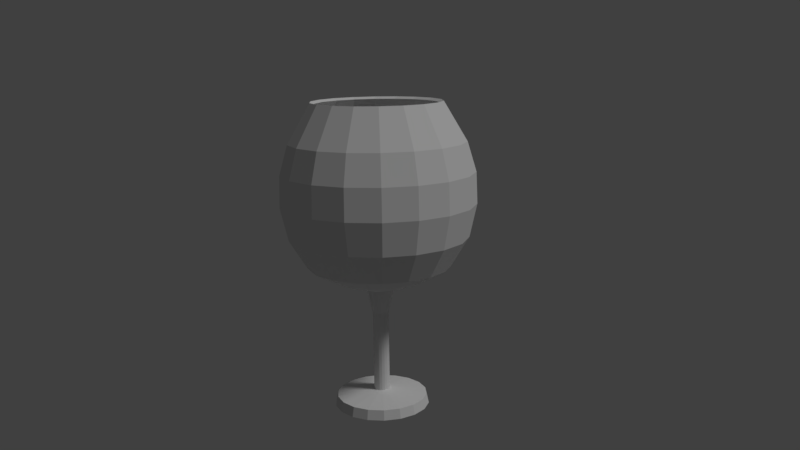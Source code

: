 # Source: 004_021.blend  (saved by Blender 2.79.0; exported with 4.5.12 LTS)
import bpy
from mathutils import Matrix  # noqa: F401  (used for matrix-valued properties, if any)

bpy.ops.wm.read_factory_settings(use_empty=True)
scene = bpy.context.scene
scene.name = 'Scene'

# ---- collections
col_collection_1 = bpy.data.collections.new('Collection 1'); scene.collection.children.link(col_collection_1)

# ---- materials (node trees are filled in below, after node groups)
mat_material = bpy.data.materials.new('Material')
mat_material.alpha_threshold = 0.0
mat_material.use_transparent_shadow = False
mat_material.roughness = 0.5
mat_material.line_color = (0.0, 0.0, 0.0, 1.0)

# ---- material node trees

# ---- world
world_world = bpy.data.worlds.new('World'); scene.world = world_world
world_world.color = (0.05088, 0.05088, 0.05088)
world_world.use_sun_shadow = False
world_world.sun_shadow_jitter_overblur = 0.0
world_world.cycles.sampling_method = 'MANUAL'

# ---- cameras
cam_camera = bpy.data.cameras.new('Camera')
cam_camera.clip_end = 100.0
cam_camera.lens = 35.0
cam_camera.sensor_width = 32.0
cam_camera.sensor_height = 18.0
cam_camera.ortho_scale = 7.314
cam_camera.dof.focus_distance = 0.0
cam_camera.dof.aperture_fstop = 128.0

# ---- lights
light_lamp = bpy.data.lights.new('Lamp', 'SUN')
light_lamp.transmission_factor = 0.0
light_lamp.cutoff_distance = 30.0
light_lamp.angle = 0.1993
light_lamp.energy = 1.0
light_lamp.shadow_buffer_clip_start = 1.001
light_lamp.shadow_soft_size = 0.1
light_lamp.shadow_cascade_max_distance = 1000.0

# ---- meshes
me_cube = bpy.data.meshes.new('Cube')
me_cube.from_pydata([(-2.884, 2.564e-06, 6.126), (-3.894, 2.445e-06, 4.4), (-4.273, 2.326e-06, 3.094), (-4.315, 2.207e-06, 1.705), (-3.979, 2.087e-06, 0.2316), (-3.179, 1.968e-06, -1.08), (-1.916, 1.849e-06, -1.747), (-0.6105, 1.73e-06, -2.168), (-0.3579, 1.611e-06, -3.263), (-0.3579, 1.372e-06, -6.909), (-2.042, 1.253e-06, -7.136), (-2.14, 1.134e-06, -7.572), (-2.705, 2.575e-06, 6.029), (-3.69, 2.862e-06, 4.273), (-4.018, 3.099e-06, 3.076), (-3.76, 3.576e-06, 0.3022), (-0.6002, 3.815e-06, -1.857), (-2.71, 0.9864, 6.126), (-3.66, 1.332, 4.4), (-4.016, 1.462, 3.094), (-4.055, 1.476, 1.705), (-3.739, 1.361, 0.2316), (-2.987, 1.087, -1.08), (-1.8, 0.6552, -1.747), (-0.5737, 0.2088, -2.168), (-0.3363, 0.1224, -3.263), (-0.3363, 0.1224, -6.909), (-1.919, 0.6984, -7.136), (-2.011, 0.732, -7.572), (-2.542, 0.9253, 6.029), (-3.468, 1.262, 4.273), (-3.775, 1.374, 3.076), (-3.825, 1.392, 1.756), (-3.534, 1.286, 0.3022), (-2.824, 1.028, -0.9618), (-1.719, 0.6256, -1.576), (-0.564, 0.2053, -1.857), (-2.209, 1.854, 6.126), (-2.983, 2.503, 4.4), (-3.274, 2.747, 3.094), (-3.306, 2.774, 1.705), (-3.048, 2.557, 0.2316), (-2.435, 2.043, -1.08), (-1.467, 1.231, -1.747), (-0.4676, 0.3924, -2.168), (-0.2741, 0.23, -3.263), (-0.2741, 0.23, -6.909), (-1.564, 1.313, -7.136), (-1.64, 1.376, -7.572), (-2.073, 1.739, 6.029), (-2.827, 2.372, 4.273), (-3.078, 2.583, 3.076), (-3.118, 2.616, 1.756), (-2.881, 2.417, 0.3022), (-2.302, 1.932, -0.9618), (-1.401, 1.176, -1.576), (-0.4598, 0.3858, -1.857), (-1.442, 2.498, 6.126), (-1.947, 3.373, 4.4), (-2.137, 3.701, 3.094), (-2.158, 3.737, 1.705), (-1.989, 3.446, 0.2316), (-1.589, 2.753, -1.08), (-0.9578, 1.659, -1.747), (-0.3052, 0.5287, -2.168), (-0.1789, 0.3099, -3.263), (-0.1789, 0.3099, -6.909), (-1.021, 1.768, -7.136), (-1.07, 1.854, -7.572), (-1.353, 2.343, 6.029), (-1.845, 3.196, 4.273), (-2.009, 3.479, 3.076), (-2.035, 3.525, 1.756), (-1.88, 3.256, 0.3022), (-1.503, 2.603, -0.9618), (-0.9146, 1.584, -1.576), (-0.3001, 0.5198, -1.857), (-0.5008, 2.84, 6.126), (-0.6763, 3.835, 4.4), (-0.742, 4.208, 3.094), (-0.7494, 4.25, 1.705), (-0.6909, 3.918, 0.2316), (-0.552, 3.13, -1.08), (-0.3326, 1.887, -1.747), (-0.106, 0.6012, -2.168), (-0.06214, 0.3524, -3.263), (-0.06214, 0.3524, -6.909), (-0.3546, 2.011, -7.136), (-0.3717, 2.108, -7.572), (-0.4698, 2.664, 6.029), (-0.6408, 3.634, 4.273), (-0.6977, 3.957, 3.076), (-0.7068, 4.009, 1.756), (-0.653, 3.703, 0.3022), (-0.5219, 2.96, -0.9618), (-0.3176, 1.801, -1.576), (-0.1042, 0.5911, -1.857), (0.5008, 2.84, 6.126), (0.6763, 3.835, 4.4), (0.7421, 4.208, 3.094), (0.7494, 4.25, 1.705), (0.6909, 3.918, 0.2316), (0.552, 3.13, -1.08), (0.3326, 1.887, -1.747), (0.106, 0.6012, -2.168), (0.06214, 0.3524, -3.263), (0.06214, 0.3524, -6.909), (0.3546, 2.011, -7.136), (0.3717, 2.108, -7.572), (0.4698, 2.664, 6.029), (0.6408, 3.634, 4.273), (0.6977, 3.957, 3.076), (0.7068, 4.009, 1.756), (0.653, 3.703, 0.3022), (0.5219, 2.96, -0.9618), (0.3176, 1.801, -1.576), (0.1042, 0.5911, -1.857), (1.442, 2.498, 6.126), (1.947, 3.373, 4.4), (2.137, 3.701, 3.094), (2.158, 3.737, 1.705), (1.989, 3.446, 0.2316), (1.589, 2.753, -1.08), (0.9578, 1.659, -1.747), (0.3052, 0.5287, -2.168), (0.1789, 0.3099, -3.263), (0.1789, 0.3099, -6.909), (1.021, 1.768, -7.136), (1.07, 1.854, -7.572), (1.353, 2.343, 6.029), (1.845, 3.196, 4.273), (2.009, 3.479, 3.076), (2.035, 3.525, 1.756), (1.88, 3.256, 0.3022), (1.503, 2.603, -0.9618), (0.9146, 1.584, -1.576), (0.3001, 0.5198, -1.857), (2.209, 1.854, 6.126), (2.983, 2.503, 4.4), (3.274, 2.747, 3.094), (3.306, 2.774, 1.705), (3.048, 2.557, 0.2316), (2.435, 2.043, -1.08), (1.467, 1.231, -1.747), (0.4676, 0.3924, -2.168), (0.2741, 0.23, -3.263), (0.2741, 0.23, -6.909), (1.564, 1.313, -7.136), (1.64, 1.376, -7.572), (2.073, 1.739, 6.029), (2.827, 2.372, 4.273), (3.078, 2.583, 3.076), (3.118, 2.616, 1.756), (2.881, 2.417, 0.3022), (2.302, 1.932, -0.9618), (1.401, 1.176, -1.576), (0.4598, 0.3858, -1.857), (2.71, 0.9864, 6.126), (3.66, 1.332, 4.4), (4.016, 1.462, 3.094), (4.055, 1.476, 1.705), (3.739, 1.361, 0.2316), (2.987, 1.087, -1.08), (1.8, 0.6552, -1.747), (0.5737, 0.2088, -2.168), (0.3363, 0.1224, -3.263), (0.3363, 0.1224, -6.909), (1.919, 0.6984, -7.136), (2.011, 0.732, -7.572), (2.542, 0.9253, 6.029), (3.468, 1.262, 4.273), (3.775, 1.374, 3.076), (3.825, 1.392, 1.756), (3.534, 1.286, 0.3022), (2.824, 1.028, -0.9618), (1.719, 0.6256, -1.576), (0.564, 0.2053, -1.857), (2.884, -3.04e-06, 6.126), (3.894, -2.742e-06, 4.4), (4.273, -2.623e-06, 3.094), (4.315, -2.265e-06, 1.705), (3.979, -2.146e-06, 0.2316), (3.179, -2.503e-06, -1.08), (1.916, -2.146e-06, -1.747), (0.6105, -1.803e-06, -2.168), (0.3579, -1.661e-06, -3.263), (0.3579, -1.431e-06, -6.909), (2.042, -1.49e-06, -7.136), (2.14, -1.729e-06, -7.572), (2.705, -2.623e-06, 6.029), (3.69, -2.98e-06, 4.273), (4.018, -3.934e-06, 3.076), (4.07, -3.219e-06, 1.756), (3.76, -3.695e-06, 0.3022), (3.005, -4.053e-06, -0.9618), (1.829, -4.053e-06, -1.576), (0.6002, -3.889e-06, -1.857), (2.71, -0.9864, 6.126), (3.66, -1.332, 4.4), (4.016, -1.462, 3.094), (4.055, -1.476, 1.705), (3.739, -1.361, 0.2316), (2.987, -1.087, -1.08), (1.8, -0.6552, -1.747), (0.5737, -0.2088, -2.168), (0.3363, -0.1224, -3.263), (0.3363, -0.1224, -6.909), (1.919, -0.6984, -7.136), (2.011, -0.732, -7.572), (2.542, -0.9253, 6.029), (3.468, -1.262, 4.273), (3.775, -1.374, 3.076), (3.825, -1.392, 1.756), (3.534, -1.286, 0.3022), (2.824, -1.028, -0.9618), (1.719, -0.6256, -1.576), (0.564, -0.2053, -1.857), (2.209, -1.854, 6.126), (2.983, -2.503, 4.4), (3.274, -2.747, 3.094), (3.306, -2.774, 1.705), (3.048, -2.557, 0.2316), (2.435, -2.043, -1.08), (1.467, -1.231, -1.747), (0.4676, -0.3924, -2.168), (0.2741, -0.23, -3.263), (0.2741, -0.23, -6.909), (1.564, -1.313, -7.136), (1.64, -1.376, -7.572), (-1.47e-06, -9.097e-08, -7.572), (2.073, -1.739, 6.029), (2.827, -2.372, 4.273), (3.078, -2.583, 3.076), (3.118, -2.616, 1.756), (2.881, -2.417, 0.3022), (2.302, -1.932, -0.9618), (1.401, -1.176, -1.576), (0.4598, -0.3858, -1.857), (1.442, -2.498, 6.126), (1.947, -3.373, 4.4), (2.137, -3.701, 3.094), (2.158, -3.737, 1.705), (1.989, -3.446, 0.2316), (1.589, -2.753, -1.08), (0.9578, -1.659, -1.747), (0.3052, -0.5287, -2.168), (0.1789, -0.3099, -3.263), (0.1789, -0.3099, -6.909), (1.021, -1.768, -7.136), (1.07, -1.854, -7.572), (1.353, -2.343, 6.029), (1.845, -3.196, 4.273), (2.009, -3.479, 3.076), (2.035, -3.525, 1.756), (1.88, -3.256, 0.3022), (1.503, -2.603, -0.9618), (0.9146, -1.584, -1.576), (0.3001, -0.5198, -1.857), (0.5008, -2.84, 6.126), (0.6763, -3.835, 4.4), (0.742, -4.208, 3.094), (0.7494, -4.25, 1.705), (0.6909, -3.918, 0.2316), (0.552, -3.13, -1.08), (0.3326, -1.887, -1.747), (0.106, -0.6012, -2.168), (0.06214, -0.3524, -3.263), (0.06214, -0.3524, -6.909), (0.3546, -2.011, -7.136), (0.3717, -2.108, -7.572), (0.4698, -2.664, 6.029), (0.6408, -3.634, 4.273), (0.6977, -3.957, 3.076), (0.7068, -4.009, 1.756), (0.653, -3.703, 0.3022), (0.5219, -2.96, -0.9618), (0.3176, -1.801, -1.576), (0.1042, -0.5911, -1.857), (-0.5008, -2.84, 6.126), (-0.6763, -3.835, 4.4), (-0.7421, -4.208, 3.094), (-0.7494, -4.25, 1.705), (-0.6909, -3.918, 0.2316), (-0.552, -3.13, -1.08), (-0.3326, -1.887, -1.747), (-0.106, -0.6012, -2.168), (-0.06214, -0.3524, -3.263), (-0.06214, -0.3524, -6.909), (-0.3546, -2.011, -7.136), (-0.3717, -2.108, -7.572), (-0.4698, -2.664, 6.029), (-0.6408, -3.634, 4.273), (-0.6977, -3.957, 3.076), (-0.7068, -4.009, 1.756), (-0.653, -3.703, 0.3022), (-0.5219, -2.96, -0.9618), (-0.3176, -1.801, -1.576), (-0.1042, -0.5911, -1.857), (-3.667e-06, 1.198e-06, -1.892), (-1.442, -2.498, 6.126), (-1.947, -3.373, 4.4), (-2.137, -3.701, 3.094), (-2.158, -3.737, 1.705), (-1.989, -3.446, 0.2316), (-1.589, -2.753, -1.08), (-0.9578, -1.659, -1.747), (-0.3052, -0.5287, -2.168), (-0.1789, -0.3099, -3.263), (-0.1789, -0.3099, -6.909), (-1.021, -1.768, -7.136), (-1.07, -1.854, -7.572), (-1.353, -2.343, 6.029), (-1.845, -3.196, 4.273), (-2.009, -3.479, 3.076), (-2.035, -3.525, 1.756), (-1.88, -3.256, 0.3022), (-1.503, -2.603, -0.9618), (-0.9146, -1.584, -1.576), (-0.3001, -0.5198, -1.857), (-2.209, -1.854, 6.126), (-2.983, -2.503, 4.4), (-3.274, -2.747, 3.094), (-3.306, -2.774, 1.705), (-3.048, -2.557, 0.2316), (-2.435, -2.043, -1.08), (-1.467, -1.231, -1.747), (-0.4676, -0.3924, -2.168), (-0.2741, -0.23, -3.263), (-0.2741, -0.23, -6.909), (-1.564, -1.313, -7.136), (-1.64, -1.376, -7.572), (-2.073, -1.739, 6.029), (-2.827, -2.372, 4.273), (-3.078, -2.583, 3.076), (-3.118, -2.616, 1.756), (-2.881, -2.417, 0.3022), (-2.302, -1.932, -0.9618), (-1.401, -1.176, -1.576), (-0.4598, -0.3858, -1.857), (-2.71, -0.9864, 6.126), (-3.66, -1.332, 4.4), (-4.016, -1.462, 3.094), (-4.055, -1.476, 1.705), (-3.739, -1.361, 0.2316), (-2.987, -1.087, -1.08), (-1.8, -0.6552, -1.747), (-0.5737, -0.2088, -2.168), (-0.3363, -0.1224, -3.263), (-0.3363, -0.1224, -6.909), (-1.919, -0.6984, -7.136), (-2.011, -0.732, -7.572), (-2.542, -0.9253, 6.029), (-3.468, -1.262, 4.273), (-3.775, -1.374, 3.076), (-3.825, -1.392, 1.756), (-3.534, -1.286, 0.3022), (-2.824, -1.028, -0.9618), (-1.719, -0.6256, -1.576), (-0.564, -0.2053, -1.857), (-4.07, 3.099e-06, 1.756), (-3.005, 4.351e-06, -0.9618), (-1.829, 4.232e-06, -1.576)], [], [(5, 6, 23, 22), (298, 16, 36), (13, 12, 29, 30), (6, 7, 24, 23), (14, 13, 30, 31), (7, 8, 25, 24), (0, 1, 18, 17), (359, 14, 31, 32), (8, 9, 26, 25), (1, 2, 19, 18), (15, 359, 32, 33), (9, 10, 27, 26), (2, 3, 20, 19), (360, 15, 33, 34), (10, 11, 28, 27), (3, 4, 21, 20), (361, 360, 34, 35), (11, 229, 28), (4, 5, 22, 21), (16, 361, 35, 36), (12, 0, 17, 29), (23, 24, 44, 43), (31, 30, 50, 51), (24, 25, 45, 44), (17, 18, 38, 37), (32, 31, 51, 52), (25, 26, 46, 45), (18, 19, 39, 38), (33, 32, 52, 53), (26, 27, 47, 46), (19, 20, 40, 39), (34, 33, 53, 54), (27, 28, 48, 47), (20, 21, 41, 40), (35, 34, 54, 55), (28, 229, 48), (21, 22, 42, 41), (36, 35, 55, 56), (29, 17, 37, 49), (22, 23, 43, 42), (298, 36, 56), (30, 29, 49, 50), (37, 38, 58, 57), (52, 51, 71, 72), (45, 46, 66, 65), (38, 39, 59, 58), (53, 52, 72, 73), (46, 47, 67, 66), (39, 40, 60, 59), (54, 53, 73, 74), (47, 48, 68, 67), (40, 41, 61, 60), (55, 54, 74, 75), (48, 229, 68), (41, 42, 62, 61), (56, 55, 75, 76), (49, 37, 57, 69), (42, 43, 63, 62), (298, 56, 76), (50, 49, 69, 70), (43, 44, 64, 63), (51, 50, 70, 71), (44, 45, 65, 64), (66, 67, 87, 86), (59, 60, 80, 79), (74, 73, 93, 94), (67, 68, 88, 87), (60, 61, 81, 80), (75, 74, 94, 95), (68, 229, 88), (61, 62, 82, 81), (76, 75, 95, 96), (69, 57, 77, 89), (62, 63, 83, 82), (298, 76, 96), (70, 69, 89, 90), (63, 64, 84, 83), (71, 70, 90, 91), (64, 65, 85, 84), (57, 58, 78, 77), (72, 71, 91, 92), (65, 66, 86, 85), (58, 59, 79, 78), (73, 72, 92, 93), (80, 81, 101, 100), (95, 94, 114, 115), (88, 229, 108), (81, 82, 102, 101), (96, 95, 115, 116), (89, 77, 97, 109), (82, 83, 103, 102), (298, 96, 116), (90, 89, 109, 110), (83, 84, 104, 103), (91, 90, 110, 111), (84, 85, 105, 104), (77, 78, 98, 97), (92, 91, 111, 112), (85, 86, 106, 105), (78, 79, 99, 98), (93, 92, 112, 113), (86, 87, 107, 106), (79, 80, 100, 99), (94, 93, 113, 114), (87, 88, 108, 107), (116, 115, 135, 136), (109, 97, 117, 129), (102, 103, 123, 122), (298, 116, 136), (110, 109, 129, 130), (103, 104, 124, 123), (111, 110, 130, 131), (104, 105, 125, 124), (97, 98, 118, 117), (112, 111, 131, 132), (105, 106, 126, 125), (98, 99, 119, 118), (113, 112, 132, 133), (106, 107, 127, 126), (99, 100, 120, 119), (114, 113, 133, 134), (107, 108, 128, 127), (100, 101, 121, 120), (115, 114, 134, 135), (108, 229, 128), (101, 102, 122, 121), (130, 129, 149, 150), (123, 124, 144, 143), (131, 130, 150, 151), (124, 125, 145, 144), (117, 118, 138, 137), (132, 131, 151, 152), (125, 126, 146, 145), (118, 119, 139, 138), (133, 132, 152, 153), (126, 127, 147, 146), (119, 120, 140, 139), (134, 133, 153, 154), (127, 128, 148, 147), (120, 121, 141, 140), (135, 134, 154, 155), (128, 229, 148), (121, 122, 142, 141), (136, 135, 155, 156), (129, 117, 137, 149), (122, 123, 143, 142), (298, 136, 156), (144, 145, 165, 164), (137, 138, 158, 157), (152, 151, 171, 172), (145, 146, 166, 165), (138, 139, 159, 158), (153, 152, 172, 173), (146, 147, 167, 166), (139, 140, 160, 159), (154, 153, 173, 174), (147, 148, 168, 167), (140, 141, 161, 160), (155, 154, 174, 175), (148, 229, 168), (141, 142, 162, 161), (156, 155, 175, 176), (149, 137, 157, 169), (142, 143, 163, 162), (298, 156, 176), (150, 149, 169, 170), (143, 144, 164, 163), (151, 150, 170, 171), (158, 159, 179, 178), (173, 172, 192, 193), (166, 167, 187, 186), (159, 160, 180, 179), (174, 173, 193, 194), (167, 168, 188, 187), (160, 161, 181, 180), (175, 174, 194, 195), (168, 229, 188), (161, 162, 182, 181), (176, 175, 195, 196), (169, 157, 177, 189), (162, 163, 183, 182), (298, 176, 196), (170, 169, 189, 190), (163, 164, 184, 183), (171, 170, 190, 191), (164, 165, 185, 184), (157, 158, 178, 177), (172, 171, 191, 192), (165, 166, 186, 185), (187, 188, 208, 207), (180, 181, 201, 200), (195, 194, 214, 215), (188, 229, 208), (181, 182, 202, 201), (196, 195, 215, 216), (189, 177, 197, 209), (182, 183, 203, 202), (298, 196, 216), (190, 189, 209, 210), (183, 184, 204, 203), (191, 190, 210, 211), (184, 185, 205, 204), (177, 178, 198, 197), (192, 191, 211, 212), (185, 186, 206, 205), (178, 179, 199, 198), (193, 192, 212, 213), (186, 187, 207, 206), (179, 180, 200, 199), (194, 193, 213, 214), (201, 202, 222, 221), (216, 215, 236, 237), (209, 197, 217, 230), (202, 203, 223, 222), (298, 216, 237), (210, 209, 230, 231), (203, 204, 224, 223), (211, 210, 231, 232), (204, 205, 225, 224), (197, 198, 218, 217), (212, 211, 232, 233), (205, 206, 226, 225), (198, 199, 219, 218), (213, 212, 233, 234), (206, 207, 227, 226), (199, 200, 220, 219), (214, 213, 234, 235), (207, 208, 228, 227), (200, 201, 221, 220), (215, 214, 235, 236), (208, 229, 228), (298, 237, 257), (231, 230, 250, 251), (223, 224, 245, 244), (232, 231, 251, 252), (224, 225, 246, 245), (217, 218, 239, 238), (233, 232, 252, 253), (225, 226, 247, 246), (218, 219, 240, 239), (234, 233, 253, 254), (226, 227, 248, 247), (219, 220, 241, 240), (235, 234, 254, 255), (227, 228, 249, 248), (220, 221, 242, 241), (236, 235, 255, 256), (228, 229, 249), (221, 222, 243, 242), (237, 236, 256, 257), (230, 217, 238, 250), (222, 223, 244, 243), (252, 251, 271, 272), (245, 246, 266, 265), (238, 239, 259, 258), (253, 252, 272, 273), (246, 247, 267, 266), (239, 240, 260, 259), (254, 253, 273, 274), (247, 248, 268, 267), (240, 241, 261, 260), (255, 254, 274, 275), (248, 249, 269, 268), (241, 242, 262, 261), (256, 255, 275, 276), (249, 229, 269), (242, 243, 263, 262), (257, 256, 276, 277), (250, 238, 258, 270), (243, 244, 264, 263), (298, 257, 277), (251, 250, 270, 271), (244, 245, 265, 264), (266, 267, 287, 286), (259, 260, 280, 279), (274, 273, 293, 294), (267, 268, 288, 287), (260, 261, 281, 280), (275, 274, 294, 295), (268, 269, 289, 288), (261, 262, 282, 281), (276, 275, 295, 296), (269, 229, 289), (262, 263, 283, 282), (277, 276, 296, 297), (270, 258, 278, 290), (263, 264, 284, 283), (298, 277, 297), (271, 270, 290, 291), (264, 265, 285, 284), (272, 271, 291, 292), (265, 266, 286, 285), (258, 259, 279, 278), (273, 272, 292, 293), (280, 281, 302, 301), (295, 294, 315, 316), (288, 289, 310, 309), (281, 282, 303, 302), (296, 295, 316, 317), (289, 229, 310), (282, 283, 304, 303), (297, 296, 317, 318), (290, 278, 299, 311), (283, 284, 305, 304), (298, 297, 318), (291, 290, 311, 312), (284, 285, 306, 305), (292, 291, 312, 313), (285, 286, 307, 306), (278, 279, 300, 299), (293, 292, 313, 314), (286, 287, 308, 307), (279, 280, 301, 300), (294, 293, 314, 315), (287, 288, 309, 308), (310, 229, 330), (303, 304, 324, 323), (318, 317, 337, 338), (311, 299, 319, 331), (304, 305, 325, 324), (298, 318, 338), (312, 311, 331, 332), (305, 306, 326, 325), (313, 312, 332, 333), (306, 307, 327, 326), (299, 300, 320, 319), (314, 313, 333, 334), (307, 308, 328, 327), (300, 301, 321, 320), (315, 314, 334, 335), (308, 309, 329, 328), (301, 302, 322, 321), (316, 315, 335, 336), (309, 310, 330, 329), (302, 303, 323, 322), (317, 316, 336, 337), (324, 325, 345, 344), (298, 338, 358), (332, 331, 351, 352), (325, 326, 346, 345), (333, 332, 352, 353), (326, 327, 347, 346), (319, 320, 340, 339), (334, 333, 353, 354), (327, 328, 348, 347), (320, 321, 341, 340), (335, 334, 354, 355), (328, 329, 349, 348), (321, 322, 342, 341), (336, 335, 355, 356), (329, 330, 350, 349), (322, 323, 343, 342), (337, 336, 356, 357), (330, 229, 350), (323, 324, 344, 343), (338, 337, 357, 358), (331, 319, 339, 351), (353, 352, 13, 14), (346, 347, 8, 7), (339, 340, 1, 0), (354, 353, 14, 359), (347, 348, 9, 8), (340, 341, 2, 1), (355, 354, 359, 15), (348, 349, 10, 9), (341, 342, 3, 2), (356, 355, 15, 360), (349, 350, 11, 10), (342, 343, 4, 3), (357, 356, 360, 361), (350, 229, 11), (343, 344, 5, 4), (358, 357, 361, 16), (351, 339, 0, 12), (344, 345, 6, 5), (298, 358, 16), (352, 351, 12, 13), (345, 346, 7, 6)])
me_cube.materials.append(mat_material)
me_cube.use_remesh_preserve_volume = False
me_cube.use_remesh_preserve_attributes = False
me_cube.use_mirror_vertex_groups = False
me_cube.update()

# ---- objects
ob_cube = bpy.data.objects.new('Cube', me_cube)
ob_lamp = bpy.data.objects.new('Lamp', light_lamp)
ob_camera = bpy.data.objects.new('Camera', cam_camera)

# ---- transforms, parenting, visibility, modifiers, constraints
ob_cube.location = (0.0, 0.0, 0.0)
ob_cube.lock_rotations_4d = False
ob_cube.empty_display_type = 'ARROWS'
ob_cube.lineart.crease_threshold = 0.0
ob_lamp.location = (4.076, 1.005, 5.904)
ob_lamp.rotation_euler = (0.6503, 0.05522, 1.866)
ob_lamp.lock_rotations_4d = False
ob_lamp.empty_display_type = 'ARROWS'
ob_lamp.color = (0.0, 0.0, 0.0, 0.0)
ob_lamp.lineart.crease_threshold = 0.0
ob_camera.location = (28.15, -25.02, 8.866)
ob_camera.rotation_euler = (1.357, 0.0143, 0.8165)
ob_camera.lock_rotations_4d = False
ob_camera.empty_display_type = 'ARROWS'
ob_camera.color = (0.0, 0.0, 0.0, 0.0)
ob_camera.display_type = 'WIRE'
ob_camera.lineart.crease_threshold = 0.0

# ---- collection membership
col_collection_1.objects.link(ob_cube)
col_collection_1.objects.link(ob_lamp)
col_collection_1.objects.link(ob_camera)

# ---- scene / render settings (as saved in the file)
scene.camera = ob_camera
scene.frame_start = 1; scene.frame_end = 250; scene.frame_set(1)
scene.render.engine = 'BLENDER_EEVEE_NEXT'
scene.render.resolution_percentage = 50
scene.render.dither_intensity = 0.0
scene.cycles.use_denoising = False
scene.cycles.samples = 128
scene.cycles.sampling_pattern = 'TABULATED_SOBOL'
scene.cycles.use_adaptive_sampling = False
scene.cycles.use_light_tree = False
scene.cycles.blur_glossy = 0.0
scene.cycles.sample_clamp_indirect = 0.0
scene.view_settings.view_transform = 'Standard'
bpy.context.view_layer.update()
